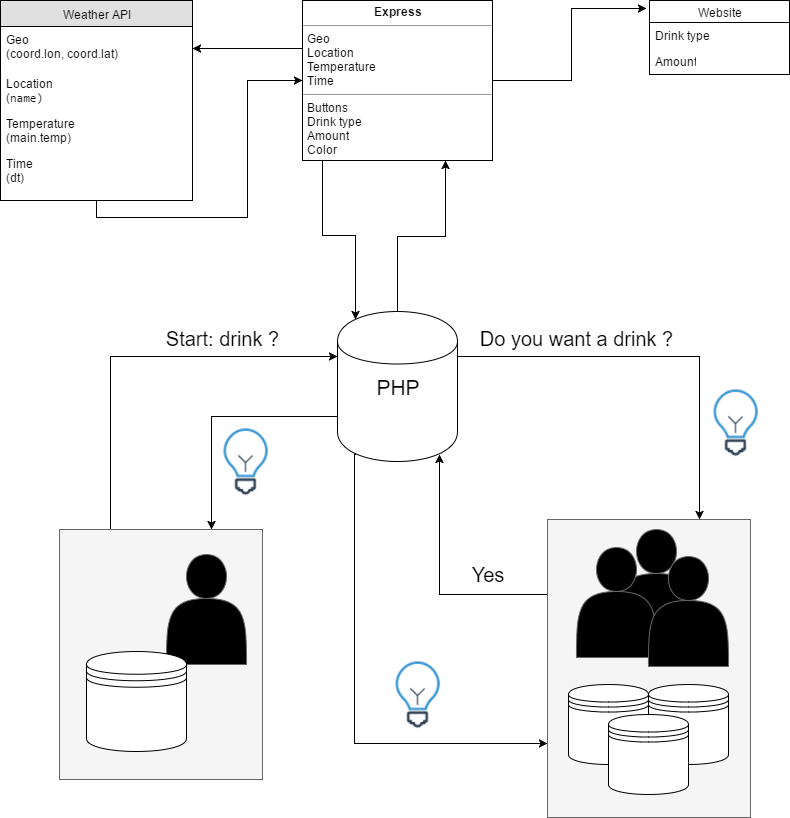

The diagram above was exported from draw.io. Its source (the exported page's mxGraphModel, read from the mxfile embedded in the PNG):
<mxGraphModel dx="1042" dy="481" grid="1" gridSize="10" guides="1" tooltips="1" connect="1" arrows="1" fold="1" page="1" pageScale="1" pageWidth="826" pageHeight="1169" background="#ffffff" math="0" shadow="0">
  <root>
    <mxCell id="0" />
    <mxCell id="1" parent="0" />
    <mxCell id="6f6dec30db0073a0-66" style="edgeStyle=orthogonalEdgeStyle;rounded=0;html=1;exitX=0.25;exitY=0;entryX=0;entryY=0.3;jettySize=auto;orthogonalLoop=1;" edge="1" parent="1" source="6f6dec30db0073a0-43" target="6f6dec30db0073a0-27">
      <mxGeometry relative="1" as="geometry" />
    </mxCell>
    <mxCell id="6f6dec30db0073a0-43" value="" style="whiteSpace=wrap;html=1;strokeColor=#666666;fillColor=#f5f5f5;" vertex="1" parent="1">
      <mxGeometry x="69" y="572" width="203" height="250" as="geometry" />
    </mxCell>
    <mxCell id="6f6dec30db0073a0-98" style="edgeStyle=orthogonalEdgeStyle;rounded=0;html=1;entryX=0;entryY=0.5;jettySize=auto;orthogonalLoop=1;fontSize=20;" edge="1" parent="1" source="6f6dec30db0073a0-4" target="6f6dec30db0073a0-29">
      <mxGeometry relative="1" as="geometry">
        <Array as="points">
          <mxPoint x="106" y="260" />
          <mxPoint x="257" y="260" />
          <mxPoint x="257" y="123" />
        </Array>
      </mxGeometry>
    </mxCell>
    <mxCell id="6f6dec30db0073a0-4" value="Weather API" style="swimlane;html=1;fontStyle=0;childLayout=stackLayout;horizontal=1;startSize=26;fillColor=#e0e0e0;horizontalStack=0;resizeParent=1;resizeLast=0;collapsible=1;marginBottom=0;swimlaneFillColor=#ffffff;align=center;" vertex="1" parent="1">
      <mxGeometry x="10" y="43" width="192" height="200" as="geometry" />
    </mxCell>
    <mxCell id="6f6dec30db0073a0-12" value="Geo (&lt;span&gt;coord.lon,&amp;nbsp;&lt;/span&gt;&lt;span&gt;coord.lat)&lt;/span&gt;" style="text;html=1;strokeColor=none;fillColor=none;spacingLeft=4;spacingRight=4;whiteSpace=wrap;overflow=hidden;rotatable=0;points=[[0,0.5],[1,0.5]];portConstraint=eastwest;" vertex="1" parent="6f6dec30db0073a0-4">
      <mxGeometry y="26" width="192" height="44" as="geometry" />
    </mxCell>
    <mxCell id="6f6dec30db0073a0-10" value="Location (&lt;code&gt;name)&lt;/code&gt;" style="text;html=1;strokeColor=none;fillColor=none;spacingLeft=4;spacingRight=4;whiteSpace=wrap;overflow=hidden;rotatable=0;points=[[0,0.5],[1,0.5]];portConstraint=eastwest;" vertex="1" parent="6f6dec30db0073a0-4">
      <mxGeometry y="70" width="192" height="40" as="geometry" />
    </mxCell>
    <mxCell id="6f6dec30db0073a0-5" value="Temperature (&lt;span&gt;main.temp)&lt;/span&gt;" style="text;html=1;strokeColor=none;fillColor=none;spacingLeft=4;spacingRight=4;whiteSpace=wrap;overflow=hidden;rotatable=0;points=[[0,0.5],[1,0.5]];portConstraint=eastwest;" vertex="1" parent="6f6dec30db0073a0-4">
      <mxGeometry y="110" width="192" height="40" as="geometry" />
    </mxCell>
    <mxCell id="6f6dec30db0073a0-6" value="Time (&lt;span&gt;dt)&lt;/span&gt;" style="text;html=1;strokeColor=none;fillColor=none;spacingLeft=4;spacingRight=4;whiteSpace=wrap;overflow=hidden;rotatable=0;points=[[0,0.5],[1,0.5]];portConstraint=eastwest;" vertex="1" parent="6f6dec30db0073a0-4">
      <mxGeometry y="150" width="192" height="50" as="geometry" />
    </mxCell>
    <mxCell id="6f6dec30db0073a0-23" value="Website" style="swimlane;html=1;fontStyle=0;childLayout=stackLayout;horizontal=1;startSize=22;fillColor=none;horizontalStack=0;resizeParent=1;resizeLast=0;collapsible=1;marginBottom=0;swimlaneFillColor=#ffffff;align=center;" vertex="1" parent="1">
      <mxGeometry x="659" y="43" width="140" height="74" as="geometry" />
    </mxCell>
    <mxCell id="6f6dec30db0073a0-24" value="Drink type" style="text;html=1;strokeColor=none;fillColor=none;spacingLeft=4;spacingRight=4;whiteSpace=wrap;overflow=hidden;rotatable=0;points=[[0,0.5],[1,0.5]];portConstraint=eastwest;" vertex="1" parent="6f6dec30db0073a0-23">
      <mxGeometry y="22" width="140" height="26" as="geometry" />
    </mxCell>
    <mxCell id="6f6dec30db0073a0-25" value="Amount&lt;div&gt;&lt;br&gt;&lt;/div&gt;" style="text;html=1;strokeColor=none;fillColor=none;spacingLeft=4;spacingRight=4;whiteSpace=wrap;overflow=hidden;rotatable=0;points=[[0,0.5],[1,0.5]];portConstraint=eastwest;" vertex="1" parent="6f6dec30db0073a0-23">
      <mxGeometry y="48" width="140" height="26" as="geometry" />
    </mxCell>
    <mxCell id="6f6dec30db0073a0-67" style="edgeStyle=orthogonalEdgeStyle;rounded=0;html=1;exitX=0;exitY=0.7;entryX=0.75;entryY=0;jettySize=auto;orthogonalLoop=1;" edge="1" parent="1" source="6f6dec30db0073a0-27" target="6f6dec30db0073a0-43">
      <mxGeometry relative="1" as="geometry" />
    </mxCell>
    <mxCell id="6f6dec30db0073a0-68" style="edgeStyle=orthogonalEdgeStyle;rounded=0;html=1;exitX=1;exitY=0.3;entryX=0.75;entryY=0;jettySize=auto;orthogonalLoop=1;" edge="1" parent="1" source="6f6dec30db0073a0-27" target="6f6dec30db0073a0-47">
      <mxGeometry relative="1" as="geometry" />
    </mxCell>
    <mxCell id="6f6dec30db0073a0-71" style="edgeStyle=orthogonalEdgeStyle;rounded=0;html=1;exitX=0.5;exitY=0;entryX=0.75;entryY=1;jettySize=auto;orthogonalLoop=1;" edge="1" parent="1" source="6f6dec30db0073a0-27" target="6f6dec30db0073a0-29">
      <mxGeometry relative="1" as="geometry" />
    </mxCell>
    <mxCell id="6f6dec30db0073a0-94" style="edgeStyle=orthogonalEdgeStyle;rounded=0;html=1;exitX=0.15;exitY=0.95;exitPerimeter=0;entryX=0;entryY=0.75;jettySize=auto;orthogonalLoop=1;fontSize=20;" edge="1" parent="1" source="6f6dec30db0073a0-27" target="6f6dec30db0073a0-47">
      <mxGeometry relative="1" as="geometry">
        <Array as="points">
          <mxPoint x="364" y="786" />
        </Array>
      </mxGeometry>
    </mxCell>
    <mxCell id="6f6dec30db0073a0-27" value="&lt;font style=&quot;font-size: 21px&quot;&gt;PHP&lt;/font&gt;" style="shape=cylinder;whiteSpace=wrap;html=1;" vertex="1" parent="1">
      <mxGeometry x="347" y="354" width="120" height="150" as="geometry" />
    </mxCell>
    <mxCell id="6f6dec30db0073a0-30" style="edgeStyle=orthogonalEdgeStyle;rounded=0;html=1;exitX=0;exitY=0.25;entryX=1;entryY=0.5;jettySize=auto;orthogonalLoop=1;" edge="1" parent="1" source="6f6dec30db0073a0-29" target="6f6dec30db0073a0-12">
      <mxGeometry relative="1" as="geometry">
        <Array as="points">
          <mxPoint x="350" y="83" />
        </Array>
      </mxGeometry>
    </mxCell>
    <mxCell id="6f6dec30db0073a0-62" style="edgeStyle=orthogonalEdgeStyle;rounded=0;html=1;entryX=-0.019;entryY=0.113;entryPerimeter=0;jettySize=auto;orthogonalLoop=1;" edge="1" parent="1" source="6f6dec30db0073a0-29" target="6f6dec30db0073a0-23">
      <mxGeometry relative="1" as="geometry" />
    </mxCell>
    <mxCell id="6f6dec30db0073a0-64" style="edgeStyle=orthogonalEdgeStyle;rounded=0;html=1;exitX=0.25;exitY=1;entryX=0.15;entryY=0.05;entryPerimeter=0;jettySize=auto;orthogonalLoop=1;" edge="1" parent="1" source="6f6dec30db0073a0-29" target="6f6dec30db0073a0-27">
      <mxGeometry relative="1" as="geometry">
        <Array as="points">
          <mxPoint x="332" y="203" />
          <mxPoint x="332" y="278" />
          <mxPoint x="365" y="278" />
        </Array>
      </mxGeometry>
    </mxCell>
    <mxCell id="6f6dec30db0073a0-29" value="&lt;p style=&quot;margin: 0px ; margin-top: 4px ; text-align: center&quot;&gt;&lt;b&gt;Express&lt;/b&gt;&lt;/p&gt;&lt;hr size=&quot;1&quot;&gt;&lt;p style=&quot;margin: 0px ; margin-left: 4px&quot;&gt;Geo&lt;/p&gt;&lt;p style=&quot;margin: 0px ; margin-left: 4px&quot;&gt;Location&lt;/p&gt;&lt;p style=&quot;margin: 0px ; margin-left: 4px&quot;&gt;Temperature&lt;/p&gt;&lt;p style=&quot;margin: 0px ; margin-left: 4px&quot;&gt;Time&lt;/p&gt;&lt;hr size=&quot;1&quot;&gt;&lt;p style=&quot;margin: 0px ; margin-left: 4px&quot;&gt;Buttons&lt;/p&gt;&lt;p style=&quot;margin: 0px ; margin-left: 4px&quot;&gt;Drink type&lt;/p&gt;&lt;p style=&quot;margin: 0px ; margin-left: 4px&quot;&gt;Amount&lt;/p&gt;&lt;p style=&quot;margin: 0px ; margin-left: 4px&quot;&gt;Color&lt;/p&gt;" style="verticalAlign=top;align=left;overflow=fill;fontSize=12;fontFamily=Helvetica;html=1;" vertex="1" parent="1">
      <mxGeometry x="312" y="43" width="190" height="160" as="geometry" />
    </mxCell>
    <mxCell id="6f6dec30db0073a0-39" value="" style="shape=actor;whiteSpace=wrap;html=1;fillColor=#000000;strokeColor=#666666;" vertex="1" parent="1">
      <mxGeometry x="176" y="597" width="80" height="110" as="geometry" />
    </mxCell>
    <mxCell id="6f6dec30db0073a0-40" value="" style="shape=datastore;whiteSpace=wrap;html=1;fillColor=#FFFFFF;strokeColor=#000000;" vertex="1" parent="1">
      <mxGeometry x="96" y="694" width="100" height="100" as="geometry" />
    </mxCell>
    <mxCell id="6f6dec30db0073a0-93" style="edgeStyle=orthogonalEdgeStyle;rounded=0;html=1;exitX=0;exitY=0.25;entryX=0.85;entryY=0.95;entryPerimeter=0;jettySize=auto;orthogonalLoop=1;fontSize=20;" edge="1" parent="1" source="6f6dec30db0073a0-47" target="6f6dec30db0073a0-27">
      <mxGeometry relative="1" as="geometry" />
    </mxCell>
    <mxCell id="6f6dec30db0073a0-47" value="" style="whiteSpace=wrap;html=1;strokeColor=#666666;fillColor=#f5f5f5;" vertex="1" parent="1">
      <mxGeometry x="557" y="562" width="203" height="298" as="geometry" />
    </mxCell>
    <mxCell id="6f6dec30db0073a0-50" value="" style="shape=actor;whiteSpace=wrap;html=1;fillColor=#000000;strokeColor=#666666;" vertex="1" parent="1">
      <mxGeometry x="626" y="572" width="80" height="110" as="geometry" />
    </mxCell>
    <mxCell id="6f6dec30db0073a0-51" value="" style="shape=actor;whiteSpace=wrap;html=1;fillColor=#000000;strokeColor=#666666;" vertex="1" parent="1">
      <mxGeometry x="586" y="590" width="80" height="110" as="geometry" />
    </mxCell>
    <mxCell id="6f6dec30db0073a0-48" value="" style="shape=actor;whiteSpace=wrap;html=1;fillColor=#000000;strokeColor=#666666;" vertex="1" parent="1">
      <mxGeometry x="658" y="599" width="80" height="110" as="geometry" />
    </mxCell>
    <mxCell id="6f6dec30db0073a0-54" value="" style="shape=datastore;whiteSpace=wrap;html=1;fillColor=#FFFFFF;strokeColor=#000000;" vertex="1" parent="1">
      <mxGeometry x="658" y="727" width="80" height="80" as="geometry" />
    </mxCell>
    <mxCell id="6f6dec30db0073a0-55" value="" style="shape=datastore;whiteSpace=wrap;html=1;fillColor=#FFFFFF;strokeColor=#000000;" vertex="1" parent="1">
      <mxGeometry x="578" y="727" width="80" height="80" as="geometry" />
    </mxCell>
    <mxCell id="6f6dec30db0073a0-56" value="" style="shape=datastore;whiteSpace=wrap;html=1;fillColor=#FFFFFF;strokeColor=#000000;" vertex="1" parent="1">
      <mxGeometry x="618" y="757" width="80" height="80" as="geometry" />
    </mxCell>
    <mxCell id="6f6dec30db0073a0-87" value="Start: drink ?" style="text;html=1;strokeColor=none;fillColor=none;align=center;verticalAlign=middle;whiteSpace=wrap;rounded=0;fontSize=20;" vertex="1" parent="1">
      <mxGeometry x="137" y="370.7143205915179" width="190" height="20" as="geometry" />
    </mxCell>
    <mxCell id="6f6dec30db0073a0-88" value="Do you want a drink ?" style="text;html=1;strokeColor=none;fillColor=none;align=center;verticalAlign=middle;whiteSpace=wrap;rounded=0;fontSize=20;" vertex="1" parent="1">
      <mxGeometry x="472" y="371" width="228" height="20" as="geometry" />
    </mxCell>
    <mxCell id="6f6dec30db0073a0-92" value="" style="shape=image;html=1;verticalAlign=top;verticalLabelPosition=bottom;labelBackgroundColor=#ffffff;imageAspect=0;aspect=fixed;image=https://cdn0.iconfinder.com/data/icons/ikooni-outline-free-basic/128/free-08-128.png;rounded=0;strokeColor=#000000;fillColor=#67AB9F;fontSize=20;" vertex="1" parent="1">
      <mxGeometry x="216" y="464" width="79" height="79" as="geometry" />
    </mxCell>
    <mxCell id="6f6dec30db0073a0-95" value="Yes" style="text;html=1;strokeColor=none;fillColor=none;align=center;verticalAlign=middle;whiteSpace=wrap;rounded=0;fontSize=20;" vertex="1" parent="1">
      <mxGeometry x="452" y="607" width="90" height="20" as="geometry" />
    </mxCell>
    <mxCell id="6f6dec30db0073a0-96" value="" style="shape=image;html=1;verticalAlign=top;verticalLabelPosition=bottom;labelBackgroundColor=#ffffff;imageAspect=0;aspect=fixed;image=https://cdn0.iconfinder.com/data/icons/ikooni-outline-free-basic/128/free-08-128.png;rounded=0;strokeColor=#000000;fillColor=#67AB9F;fontSize=20;" vertex="1" parent="1">
      <mxGeometry x="388" y="697" width="79" height="79" as="geometry" />
    </mxCell>
    <mxCell id="6f6dec30db0073a0-97" value="" style="shape=image;html=1;verticalAlign=top;verticalLabelPosition=bottom;labelBackgroundColor=#ffffff;imageAspect=0;aspect=fixed;image=https://cdn0.iconfinder.com/data/icons/ikooni-outline-free-basic/128/free-08-128.png;rounded=0;strokeColor=#000000;fillColor=#67AB9F;fontSize=20;imageBackground=none;" vertex="1" parent="1">
      <mxGeometry x="706" y="425" width="79" height="79" as="geometry" />
    </mxCell>
  </root>
</mxGraphModel>